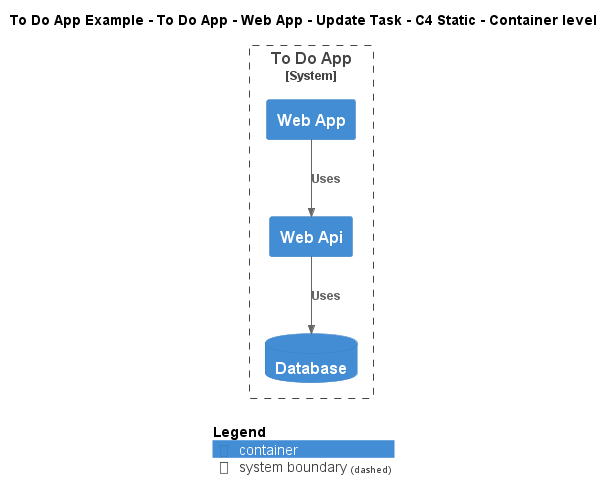

The diagram above was rendered by PlantUML. Its source (embedded in the PNG):
@startuml
!include ..\..\..\..\..\..\..\.c4s\C4_Container.puml

AddElementTag("c4interflow:lifecycle:new", $bgColor=green, $fontColor=#ffffff, $borderColor=green, $shadowing="False")
AddElementTag("c4interflow:lifecycle:changed", $bgColor=orange, $fontColor=#ffffff, $borderColor=orange, $shadowing="False")
AddElementTag("c4interflow:lifecycle:removed", $bgColor=red, $fontColor=#ffffff, $borderColor=red, $shadowing="False")

AddRelTag("c4interflow:lifecycle:new", $textColor=green, $lineColor=green)
AddRelTag("c4interflow:lifecycle:changed", $textColor=orange, $lineColor=orange)
AddRelTag("c4interflow:lifecycle:removed", $textColor=red, $lineColor=red)

SHOW_PERSON_PORTRAIT()
LAYOUT_TOP_DOWN()

skinparam linetype polyline

title To Do App Example - To Do App - Web App - Update Task - C4 Static - Container level


System_Boundary(ToDoAppExample.SoftwareSystems.ToDoApp, "To Do App") {
    Container(ToDoAppExample.SoftwareSystems.ToDoApp.Containers.WebApp, "Web App", "", "")
    Container(ToDoAppExample.SoftwareSystems.ToDoApp.Containers.WebApi, "Web Api", "", "")
    ContainerDb(ToDoAppExample.SoftwareSystems.ToDoApp.Containers.Database, "Database", "", "")
}

Rel(ToDoAppExample.SoftwareSystems.ToDoApp.Containers.WebApp, ToDoAppExample.SoftwareSystems.ToDoApp.Containers.WebApi, "Uses")
Rel(ToDoAppExample.SoftwareSystems.ToDoApp.Containers.WebApi, ToDoAppExample.SoftwareSystems.ToDoApp.Containers.Database, "Uses")


SHOW_LEGEND()
@enduml